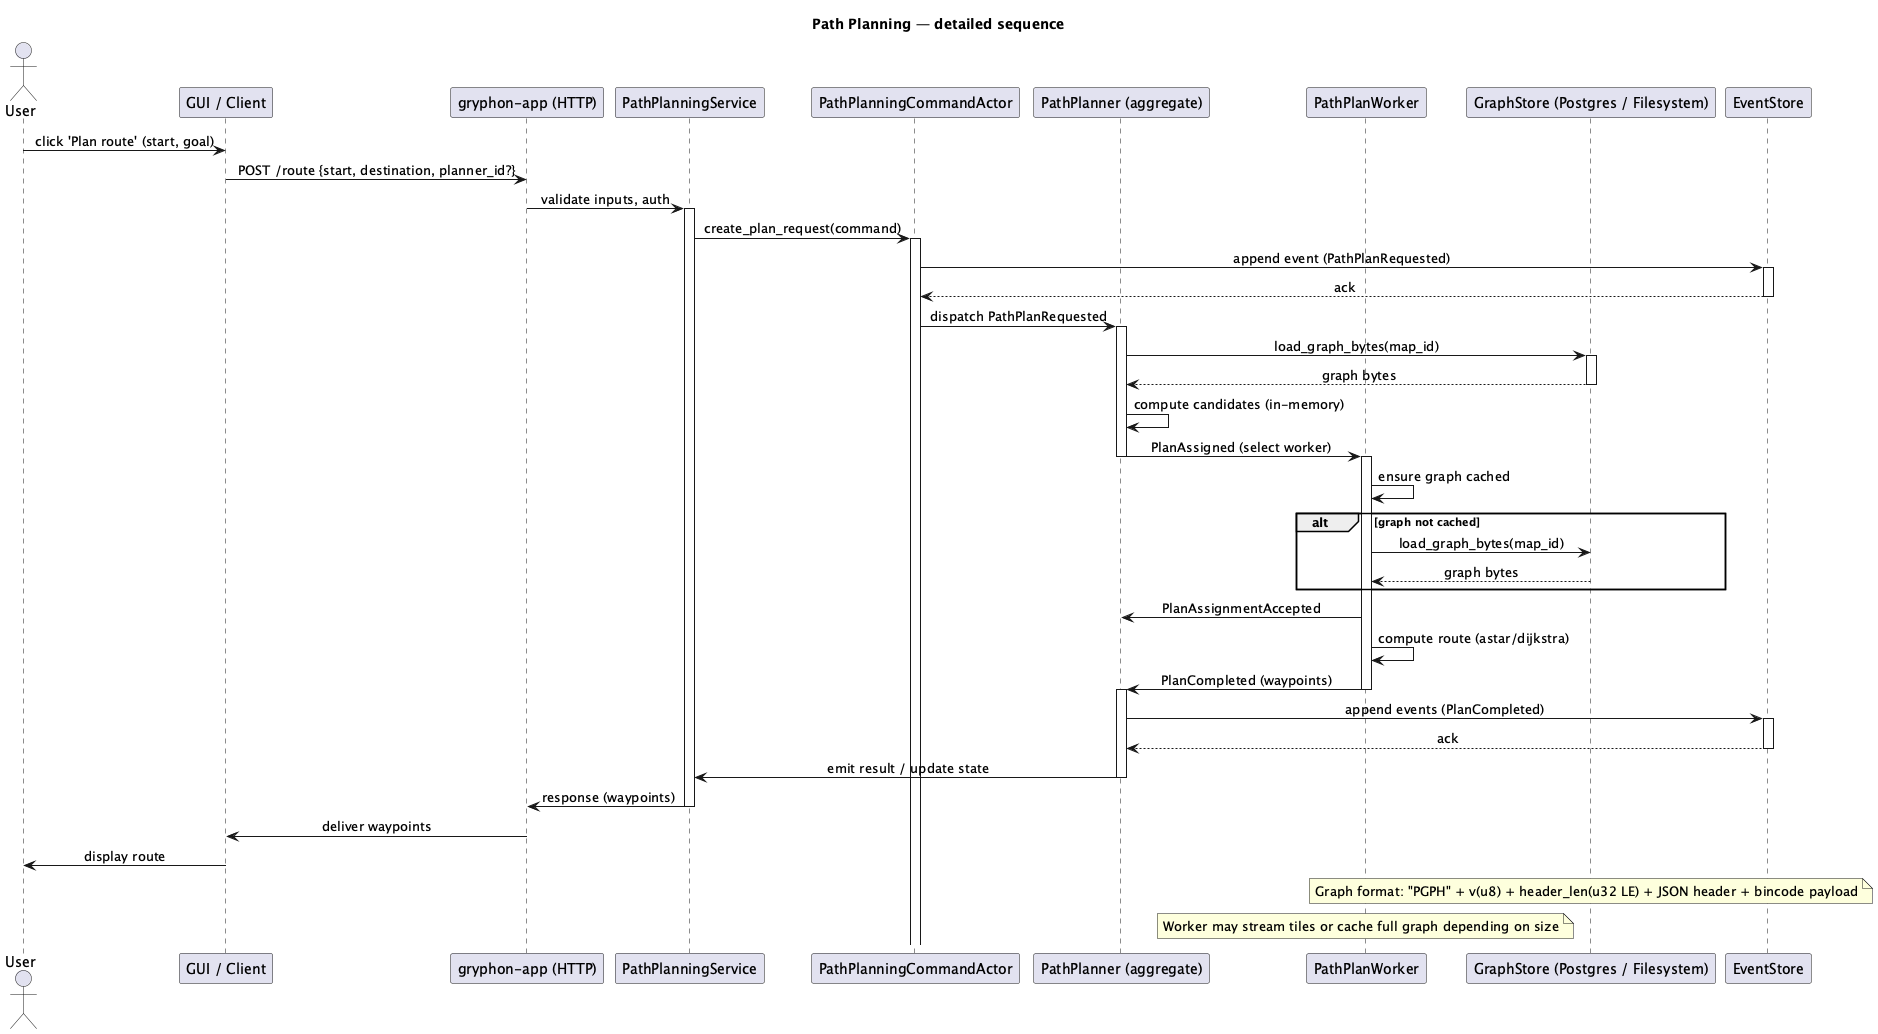

The diagram above was rendered by PlantUML. Its source (embedded in the PNG):
@startuml
title Path Planning — detailed sequence
skinparam sequenceMessageAlign center
actor User
participant GUI as "GUI / Client"
participant API as "gryphon-app (HTTP)"
participant Service as "PathPlanningService"
participant CommandActor as "PathPlanningCommandActor"
participant Planner as "PathPlanner (aggregate)"
participant Worker as "PathPlanWorker"
participant GraphStore as "GraphStore (Postgres / Filesystem)"
participant EventStore as "EventStore"

User -> GUI: click 'Plan route' (start, goal)
GUI -> API: POST /route {start, destination, planner_id?}
API -> Service: validate inputs, auth
activate Service
Service -> CommandActor: create_plan_request(command)
activate CommandActor
CommandActor -> EventStore: append event (PathPlanRequested)
activate EventStore
EventStore --> CommandActor: ack
deactivate EventStore

CommandActor -> Planner: dispatch PathPlanRequested
activate Planner
Planner -> GraphStore: load_graph_bytes(map_id)
activate GraphStore
GraphStore --> Planner: graph bytes
deactivate GraphStore
Planner -> Planner: compute candidates (in-memory)
Planner -> Worker: PlanAssigned (select worker)
deactivate Planner

activate Worker
Worker -> Worker: ensure graph cached
alt graph not cached
  Worker -> GraphStore: load_graph_bytes(map_id)
  GraphStore --> Worker: graph bytes
end
Worker -> Planner: PlanAssignmentAccepted
Worker -> Worker: compute route (astar/dijkstra)
Worker -> Planner: PlanCompleted (waypoints)
deactivate Worker

activate Planner
Planner -> EventStore: append events (PlanCompleted)
activate EventStore
EventStore --> Planner: ack
deactivate EventStore
Planner -> Service: emit result / update state
deactivate Planner

Service -> API: response (waypoints)
deactivate Service
API -> GUI: deliver waypoints
GUI -> User: display route

note over GraphStore: Graph format: "PGPH" + v(u8) + header_len(u32 LE) + JSON header + bincode payload
note over Worker: Worker may stream tiles or cache full graph depending on size

@enduml